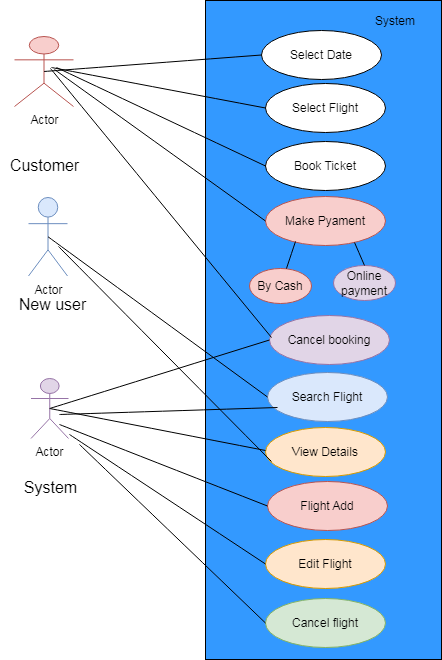

The diagram above was exported from draw.io. Its source (the exported page's mxGraphModel, read from the mxfile embedded in the PNG):
<mxGraphModel dx="1840" dy="1532" grid="1" gridSize="10" guides="1" tooltips="1" connect="1" arrows="1" fold="1" page="1" pageScale="1" pageWidth="850" pageHeight="1100" math="0" shadow="0">
  <root>
    <mxCell id="0" />
    <mxCell id="1" parent="0" />
    <mxCell id="MMGL4yS0PjccdzIF45W3-9" style="edgeStyle=none;curved=1;rounded=0;orthogonalLoop=1;jettySize=auto;html=1;exitX=0.5;exitY=1;exitDx=0;exitDy=0;fontSize=12;startSize=8;endSize=8;" parent="1" source="MMGL4yS0PjccdzIF45W3-1" edge="1">
      <mxGeometry relative="1" as="geometry">
        <mxPoint x="316" y="439" as="targetPoint" />
      </mxGeometry>
    </mxCell>
    <mxCell id="MMGL4yS0PjccdzIF45W3-1" value="" style="rounded=0;whiteSpace=wrap;html=1;fillColor=#3399FF;" parent="1" vertex="1">
      <mxGeometry x="198" y="-61" width="236" height="659" as="geometry" />
    </mxCell>
    <mxCell id="MMGL4yS0PjccdzIF45W3-2" value="Select Date" style="ellipse;whiteSpace=wrap;html=1;" parent="1" vertex="1">
      <mxGeometry x="254" y="-31" width="120" height="49" as="geometry" />
    </mxCell>
    <mxCell id="MMGL4yS0PjccdzIF45W3-3" value="Select Flight" style="ellipse;whiteSpace=wrap;html=1;" parent="1" vertex="1">
      <mxGeometry x="258" y="22" width="120" height="49" as="geometry" />
    </mxCell>
    <mxCell id="MMGL4yS0PjccdzIF45W3-4" value="Book Ticket" style="ellipse;whiteSpace=wrap;html=1;" parent="1" vertex="1">
      <mxGeometry x="258" y="80" width="120" height="49" as="geometry" />
    </mxCell>
    <mxCell id="MMGL4yS0PjccdzIF45W3-5" value="Make Pyament" style="ellipse;whiteSpace=wrap;html=1;fillColor=#f8cecc;strokeColor=#b85450;" parent="1" vertex="1">
      <mxGeometry x="258" y="135" width="120" height="49" as="geometry" />
    </mxCell>
    <mxCell id="MMGL4yS0PjccdzIF45W3-6" value="Cancel booking" style="ellipse;whiteSpace=wrap;html=1;fillColor=#e1d5e7;strokeColor=#9673a6;" parent="1" vertex="1">
      <mxGeometry x="262" y="254" width="120" height="49" as="geometry" />
    </mxCell>
    <mxCell id="MMGL4yS0PjccdzIF45W3-7" value="Search Flight" style="ellipse;whiteSpace=wrap;html=1;fillColor=#dae8fc;strokeColor=#6c8ebf;" parent="1" vertex="1">
      <mxGeometry x="260" y="311" width="120" height="49" as="geometry" />
    </mxCell>
    <mxCell id="MMGL4yS0PjccdzIF45W3-8" value="View Details" style="ellipse;whiteSpace=wrap;html=1;fillColor=#ffe6cc;strokeColor=#d79b00;" parent="1" vertex="1">
      <mxGeometry x="258" y="366" width="120" height="49" as="geometry" />
    </mxCell>
    <mxCell id="MMGL4yS0PjccdzIF45W3-10" value="Flight Add" style="ellipse;whiteSpace=wrap;html=1;fillColor=#f8cecc;strokeColor=#b85450;" parent="1" vertex="1">
      <mxGeometry x="260" y="420" width="120" height="49" as="geometry" />
    </mxCell>
    <mxCell id="MMGL4yS0PjccdzIF45W3-14" value="Edit Flight" style="ellipse;whiteSpace=wrap;html=1;fillColor=#ffe6cc;strokeColor=#d79b00;" parent="1" vertex="1">
      <mxGeometry x="258" y="478" width="120" height="49" as="geometry" />
    </mxCell>
    <mxCell id="MMGL4yS0PjccdzIF45W3-15" value="Cancel flight" style="ellipse;whiteSpace=wrap;html=1;fillColor=#d5e8d4;strokeColor=#82b366;" parent="1" vertex="1">
      <mxGeometry x="258" y="537" width="120" height="49" as="geometry" />
    </mxCell>
    <mxCell id="MMGL4yS0PjccdzIF45W3-18" value="By Cash" style="ellipse;whiteSpace=wrap;html=1;fillColor=#f8cecc;strokeColor=#b85450;" parent="1" vertex="1">
      <mxGeometry x="242" y="207" width="62" height="35" as="geometry" />
    </mxCell>
    <mxCell id="MMGL4yS0PjccdzIF45W3-19" value="Online payment" style="ellipse;whiteSpace=wrap;html=1;fillColor=#e1d5e7;strokeColor=#9673a6;" parent="1" vertex="1">
      <mxGeometry x="326" y="204" width="62" height="35" as="geometry" />
    </mxCell>
    <mxCell id="MMGL4yS0PjccdzIF45W3-20" value="" style="endArrow=none;html=1;rounded=0;fontSize=12;startSize=8;endSize=8;curved=1;entryX=0.25;entryY=0.918;entryDx=0;entryDy=0;entryPerimeter=0;" parent="1" source="MMGL4yS0PjccdzIF45W3-18" target="MMGL4yS0PjccdzIF45W3-5" edge="1">
      <mxGeometry width="50" height="50" relative="1" as="geometry">
        <mxPoint x="281" y="381" as="sourcePoint" />
        <mxPoint x="331" y="331" as="targetPoint" />
      </mxGeometry>
    </mxCell>
    <mxCell id="MMGL4yS0PjccdzIF45W3-21" value="" style="endArrow=none;html=1;rounded=0;fontSize=12;startSize=8;endSize=8;curved=1;entryX=0.742;entryY=0.939;entryDx=0;entryDy=0;entryPerimeter=0;exitX=0.5;exitY=0;exitDx=0;exitDy=0;" parent="1" source="MMGL4yS0PjccdzIF45W3-19" target="MMGL4yS0PjccdzIF45W3-5" edge="1">
      <mxGeometry width="50" height="50" relative="1" as="geometry">
        <mxPoint x="289" y="217" as="sourcePoint" />
        <mxPoint x="298" y="190" as="targetPoint" />
      </mxGeometry>
    </mxCell>
    <mxCell id="MMGL4yS0PjccdzIF45W3-22" value="System" style="text;html=1;align=center;verticalAlign=middle;whiteSpace=wrap;rounded=0;" parent="1" vertex="1">
      <mxGeometry x="358" y="-55" width="60" height="30" as="geometry" />
    </mxCell>
    <mxCell id="MMGL4yS0PjccdzIF45W3-23" value="Actor" style="shape=umlActor;verticalLabelPosition=bottom;verticalAlign=top;html=1;outlineConnect=0;fillColor=#f8cecc;strokeColor=#b85450;" parent="1" vertex="1">
      <mxGeometry x="7" y="-25" width="59" height="70" as="geometry" />
    </mxCell>
    <mxCell id="MMGL4yS0PjccdzIF45W3-24" value="Actor" style="shape=umlActor;verticalLabelPosition=bottom;verticalAlign=top;html=1;outlineConnect=0;fillColor=#dae8fc;strokeColor=#6c8ebf;" parent="1" vertex="1">
      <mxGeometry x="21" y="136" width="39" height="78.5" as="geometry" />
    </mxCell>
    <mxCell id="MMGL4yS0PjccdzIF45W3-27" value="Actor" style="shape=umlActor;verticalLabelPosition=bottom;verticalAlign=top;html=1;outlineConnect=0;fillColor=#e1d5e7;strokeColor=#9673a6;" parent="1" vertex="1">
      <mxGeometry x="23.5" y="317" width="37.5" height="60" as="geometry" />
    </mxCell>
    <mxCell id="MMGL4yS0PjccdzIF45W3-34" value="New user" style="text;html=1;align=center;verticalAlign=middle;resizable=0;points=[];autosize=1;strokeColor=none;fillColor=none;fontSize=16;" parent="1" vertex="1">
      <mxGeometry x="2" y="227" width="86" height="31" as="geometry" />
    </mxCell>
    <mxCell id="MMGL4yS0PjccdzIF45W3-35" value="Customer" style="text;html=1;align=center;verticalAlign=middle;resizable=0;points=[];autosize=1;strokeColor=none;fillColor=none;fontSize=16;" parent="1" vertex="1">
      <mxGeometry x="-7" y="88" width="87" height="31" as="geometry" />
    </mxCell>
    <mxCell id="MMGL4yS0PjccdzIF45W3-43" value="" style="endArrow=none;html=1;rounded=0;fontSize=12;startSize=8;endSize=8;curved=1;exitX=0.5;exitY=0.5;exitDx=0;exitDy=0;exitPerimeter=0;entryX=0;entryY=0.5;entryDx=0;entryDy=0;" parent="1" source="MMGL4yS0PjccdzIF45W3-23" target="MMGL4yS0PjccdzIF45W3-2" edge="1">
      <mxGeometry width="50" height="50" relative="1" as="geometry">
        <mxPoint x="281" y="253" as="sourcePoint" />
        <mxPoint x="331" y="203" as="targetPoint" />
      </mxGeometry>
    </mxCell>
    <mxCell id="MMGL4yS0PjccdzIF45W3-44" value="" style="endArrow=none;html=1;rounded=0;fontSize=12;startSize=8;endSize=8;curved=1;entryX=0;entryY=0.5;entryDx=0;entryDy=0;" parent="1" target="MMGL4yS0PjccdzIF45W3-3" edge="1">
      <mxGeometry width="50" height="50" relative="1" as="geometry">
        <mxPoint x="44" y="6" as="sourcePoint" />
        <mxPoint x="264" y="4" as="targetPoint" />
      </mxGeometry>
    </mxCell>
    <mxCell id="MMGL4yS0PjccdzIF45W3-45" value="" style="endArrow=none;html=1;rounded=0;fontSize=12;startSize=8;endSize=8;curved=1;entryX=0;entryY=0.5;entryDx=0;entryDy=0;" parent="1" target="MMGL4yS0PjccdzIF45W3-4" edge="1">
      <mxGeometry width="50" height="50" relative="1" as="geometry">
        <mxPoint x="49" y="6" as="sourcePoint" />
        <mxPoint x="268" y="57" as="targetPoint" />
      </mxGeometry>
    </mxCell>
    <mxCell id="MMGL4yS0PjccdzIF45W3-46" value="" style="endArrow=none;html=1;rounded=0;fontSize=12;startSize=8;endSize=8;curved=1;entryX=0;entryY=0.5;entryDx=0;entryDy=0;" parent="1" target="MMGL4yS0PjccdzIF45W3-5" edge="1">
      <mxGeometry width="50" height="50" relative="1" as="geometry">
        <mxPoint x="47" y="8" as="sourcePoint" />
        <mxPoint x="268" y="115" as="targetPoint" />
      </mxGeometry>
    </mxCell>
    <mxCell id="MMGL4yS0PjccdzIF45W3-48" value="" style="endArrow=none;html=1;rounded=0;fontSize=12;startSize=8;endSize=8;curved=1;entryX=0.05;entryY=0.673;entryDx=0;entryDy=0;entryPerimeter=0;" parent="1" edge="1">
      <mxGeometry width="50" height="50" relative="1" as="geometry">
        <mxPoint x="43" y="7" as="sourcePoint" />
        <mxPoint x="264" y="276" as="targetPoint" />
      </mxGeometry>
    </mxCell>
    <mxCell id="MMGL4yS0PjccdzIF45W3-49" value="" style="endArrow=none;html=1;rounded=0;fontSize=12;startSize=8;endSize=8;curved=1;exitX=0.5;exitY=0.5;exitDx=0;exitDy=0;exitPerimeter=0;entryX=0;entryY=0.5;entryDx=0;entryDy=0;" parent="1" source="MMGL4yS0PjccdzIF45W3-24" target="MMGL4yS0PjccdzIF45W3-7" edge="1">
      <mxGeometry width="50" height="50" relative="1" as="geometry">
        <mxPoint x="281" y="253" as="sourcePoint" />
        <mxPoint x="331" y="203" as="targetPoint" />
      </mxGeometry>
    </mxCell>
    <mxCell id="MMGL4yS0PjccdzIF45W3-54" value="" style="endArrow=none;html=1;rounded=0;fontSize=12;startSize=8;endSize=8;curved=1;exitX=0.5;exitY=0.5;exitDx=0;exitDy=0;exitPerimeter=0;entryX=0.05;entryY=0.694;entryDx=0;entryDy=0;entryPerimeter=0;" parent="1" target="MMGL4yS0PjccdzIF45W3-8" edge="1">
      <mxGeometry width="50" height="50" relative="1" as="geometry">
        <mxPoint x="51" y="185" as="sourcePoint" />
        <mxPoint x="270" y="346" as="targetPoint" />
      </mxGeometry>
    </mxCell>
    <mxCell id="MMGL4yS0PjccdzIF45W3-57" value="System" style="text;html=1;align=center;verticalAlign=middle;resizable=0;points=[];autosize=1;strokeColor=none;fillColor=none;fontSize=16;" parent="1" vertex="1">
      <mxGeometry x="7" y="410" width="71" height="31" as="geometry" />
    </mxCell>
    <mxCell id="MMGL4yS0PjccdzIF45W3-58" value="" style="endArrow=none;html=1;rounded=0;fontSize=12;startSize=8;endSize=8;curved=1;exitX=0.5;exitY=0.5;exitDx=0;exitDy=0;exitPerimeter=0;entryX=0;entryY=0.5;entryDx=0;entryDy=0;" parent="1" source="MMGL4yS0PjccdzIF45W3-27" target="MMGL4yS0PjccdzIF45W3-6" edge="1">
      <mxGeometry width="50" height="50" relative="1" as="geometry">
        <mxPoint x="281" y="253" as="sourcePoint" />
        <mxPoint x="331" y="203" as="targetPoint" />
      </mxGeometry>
    </mxCell>
    <mxCell id="MMGL4yS0PjccdzIF45W3-59" value="" style="endArrow=none;html=1;rounded=0;fontSize=12;startSize=8;endSize=8;curved=1;exitX=0.5;exitY=0.5;exitDx=0;exitDy=0;exitPerimeter=0;" parent="1" source="MMGL4yS0PjccdzIF45W3-27" edge="1">
      <mxGeometry width="50" height="50" relative="1" as="geometry">
        <mxPoint x="52" y="363" as="sourcePoint" />
        <mxPoint x="258" y="389" as="targetPoint" />
      </mxGeometry>
    </mxCell>
    <mxCell id="MMGL4yS0PjccdzIF45W3-60" value="" style="endArrow=none;html=1;rounded=0;fontSize=12;startSize=8;endSize=8;curved=1;entryX=0;entryY=0.5;entryDx=0;entryDy=0;" parent="1" edge="1">
      <mxGeometry width="50" height="50" relative="1" as="geometry">
        <mxPoint x="52" y="353" as="sourcePoint" />
        <mxPoint x="270" y="346" as="targetPoint" />
      </mxGeometry>
    </mxCell>
    <mxCell id="MMGL4yS0PjccdzIF45W3-61" value="" style="endArrow=none;html=1;rounded=0;fontSize=12;startSize=8;endSize=8;curved=1;exitX=0.5;exitY=0.5;exitDx=0;exitDy=0;exitPerimeter=0;entryX=0;entryY=0.5;entryDx=0;entryDy=0;" parent="1" target="MMGL4yS0PjccdzIF45W3-10" edge="1">
      <mxGeometry width="50" height="50" relative="1" as="geometry">
        <mxPoint x="52" y="363" as="sourcePoint" />
        <mxPoint x="268" y="399" as="targetPoint" />
      </mxGeometry>
    </mxCell>
    <mxCell id="MMGL4yS0PjccdzIF45W3-62" value="" style="endArrow=none;html=1;rounded=0;fontSize=12;startSize=8;endSize=8;curved=1;exitX=0.5;exitY=0.5;exitDx=0;exitDy=0;exitPerimeter=0;entryX=0;entryY=0.5;entryDx=0;entryDy=0;" parent="1" target="MMGL4yS0PjccdzIF45W3-14" edge="1">
      <mxGeometry width="50" height="50" relative="1" as="geometry">
        <mxPoint x="62" y="373" as="sourcePoint" />
        <mxPoint x="270" y="455" as="targetPoint" />
      </mxGeometry>
    </mxCell>
    <mxCell id="MMGL4yS0PjccdzIF45W3-63" value="" style="endArrow=none;html=1;rounded=0;fontSize=12;startSize=8;endSize=8;curved=1;exitX=0.5;exitY=0.5;exitDx=0;exitDy=0;exitPerimeter=0;entryX=0;entryY=0.5;entryDx=0;entryDy=0;" parent="1" target="MMGL4yS0PjccdzIF45W3-15" edge="1">
      <mxGeometry width="50" height="50" relative="1" as="geometry">
        <mxPoint x="72" y="383" as="sourcePoint" />
        <mxPoint x="268" y="513" as="targetPoint" />
      </mxGeometry>
    </mxCell>
  </root>
</mxGraphModel>